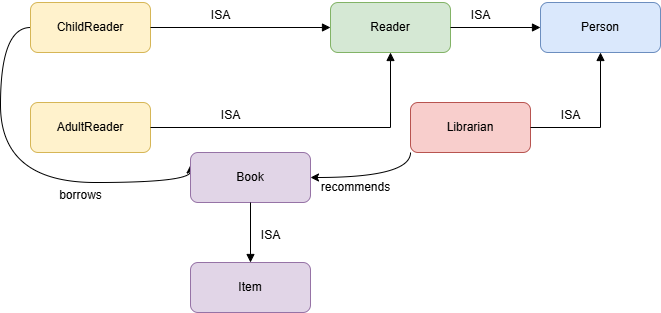

The diagram above was exported from draw.io. Its source (the exported page's mxGraphModel, read from the mxfile embedded in the PNG):
<mxGraphModel dx="515" dy="272" grid="1" gridSize="10" guides="1" tooltips="1" connect="1" arrows="1" fold="1" page="1" pageScale="1" pageWidth="1100" pageHeight="850" math="0" shadow="0">
  <root>
    <mxCell id="0" />
    <mxCell id="1" parent="0" />
    <mxCell id="2" value="Person" style="rounded=1;whiteSpace=wrap;html=1;fillColor=#dae8fc;strokeColor=#6c8ebf;" parent="1" vertex="1">
      <mxGeometry x="790" y="120" width="120" height="50" as="geometry" />
    </mxCell>
    <mxCell id="3" value="Reader" style="rounded=1;whiteSpace=wrap;html=1;fillColor=#d5e8d4;strokeColor=#82b366;" parent="1" vertex="1">
      <mxGeometry x="580" y="120" width="120" height="50" as="geometry" />
    </mxCell>
    <mxCell id="4" value="AdultReader" style="rounded=1;whiteSpace=wrap;html=1;fillColor=#fff2cc;strokeColor=#d6b656;" parent="1" vertex="1">
      <mxGeometry x="280" y="220" width="120" height="50" as="geometry" />
    </mxCell>
    <mxCell id="23" style="edgeStyle=orthogonalEdgeStyle;curved=1;html=1;exitX=0;exitY=0.5;exitDx=0;exitDy=0;entryX=0;entryY=0.25;entryDx=0;entryDy=0;elbow=vertical;" edge="1" parent="1" source="5" target="7">
      <mxGeometry relative="1" as="geometry">
        <Array as="points">
          <mxPoint x="250" y="145" />
          <mxPoint x="250" y="300" />
          <mxPoint x="440" y="300" />
        </Array>
      </mxGeometry>
    </mxCell>
    <mxCell id="5" value="ChildReader" style="rounded=1;whiteSpace=wrap;html=1;fillColor=#fff2cc;strokeColor=#d6b656;" parent="1" vertex="1">
      <mxGeometry x="280" y="120" width="120" height="50" as="geometry" />
    </mxCell>
    <mxCell id="25" style="edgeStyle=orthogonalEdgeStyle;curved=1;html=1;exitX=0;exitY=1;exitDx=0;exitDy=0;entryX=1;entryY=0.5;entryDx=0;entryDy=0;elbow=vertical;" edge="1" parent="1" source="6" target="7">
      <mxGeometry relative="1" as="geometry" />
    </mxCell>
    <mxCell id="6" value="Librarian" style="rounded=1;whiteSpace=wrap;html=1;fillColor=#f8cecc;strokeColor=#b85450;" parent="1" vertex="1">
      <mxGeometry x="660" y="220" width="120" height="50" as="geometry" />
    </mxCell>
    <mxCell id="7" value="Book" style="rounded=1;whiteSpace=wrap;html=1;fillColor=#e1d5e7;strokeColor=#9673a6;" parent="1" vertex="1">
      <mxGeometry x="440" y="270" width="120" height="50" as="geometry" />
    </mxCell>
    <mxCell id="8" value="Item" style="rounded=1;whiteSpace=wrap;html=1;fillColor=#e1d5e7;strokeColor=#9673a6;" parent="1" vertex="1">
      <mxGeometry x="440" y="380" width="120" height="50" as="geometry" />
    </mxCell>
    <mxCell id="9" style="edgeStyle=orthogonalEdgeStyle;rounded=0;orthogonalLoop=1;jettySize=auto;html=1;endArrow=block;endFill=1;" parent="1" source="3" target="2" edge="1">
      <mxGeometry relative="1" as="geometry" />
    </mxCell>
    <mxCell id="10" style="edgeStyle=orthogonalEdgeStyle;rounded=0;orthogonalLoop=1;jettySize=auto;html=1;endArrow=block;endFill=1;" parent="1" source="4" target="3" edge="1">
      <mxGeometry relative="1" as="geometry" />
    </mxCell>
    <mxCell id="11" style="edgeStyle=orthogonalEdgeStyle;rounded=0;orthogonalLoop=1;jettySize=auto;html=1;endArrow=block;endFill=1;" parent="1" source="5" target="3" edge="1">
      <mxGeometry relative="1" as="geometry" />
    </mxCell>
    <mxCell id="12" style="edgeStyle=orthogonalEdgeStyle;rounded=0;orthogonalLoop=1;jettySize=auto;html=1;endArrow=block;endFill=1;" parent="1" source="6" target="2" edge="1">
      <mxGeometry relative="1" as="geometry" />
    </mxCell>
    <mxCell id="13" style="edgeStyle=orthogonalEdgeStyle;rounded=0;orthogonalLoop=1;jettySize=auto;html=1;endArrow=block;endFill=1;" parent="1" source="7" target="8" edge="1">
      <mxGeometry relative="1" as="geometry" />
    </mxCell>
    <mxCell id="15" value="ISA" style="text;html=1;align=center;verticalAlign=middle;resizable=0;points=[];autosize=1;strokeColor=none;fillColor=none;" vertex="1" parent="1">
      <mxGeometry x="450" y="118" width="40" height="30" as="geometry" />
    </mxCell>
    <mxCell id="16" value="ISA" style="text;html=1;align=center;verticalAlign=middle;resizable=0;points=[];autosize=1;strokeColor=none;fillColor=none;" vertex="1" parent="1">
      <mxGeometry x="460" y="218" width="40" height="30" as="geometry" />
    </mxCell>
    <mxCell id="17" value="ISA" style="text;html=1;align=center;verticalAlign=middle;resizable=0;points=[];autosize=1;strokeColor=none;fillColor=none;" vertex="1" parent="1">
      <mxGeometry x="710" y="118" width="40" height="30" as="geometry" />
    </mxCell>
    <mxCell id="18" value="ISA" style="text;html=1;align=center;verticalAlign=middle;resizable=0;points=[];autosize=1;strokeColor=none;fillColor=none;" vertex="1" parent="1">
      <mxGeometry x="800" y="218" width="40" height="30" as="geometry" />
    </mxCell>
    <mxCell id="24" value="borrows" style="text;html=1;align=center;verticalAlign=middle;resizable=0;points=[];autosize=1;strokeColor=none;fillColor=none;" vertex="1" parent="1">
      <mxGeometry x="295" y="298" width="70" height="30" as="geometry" />
    </mxCell>
    <mxCell id="26" value="recommends" style="text;html=1;align=center;verticalAlign=middle;resizable=0;points=[];autosize=1;strokeColor=none;fillColor=none;" vertex="1" parent="1">
      <mxGeometry x="560" y="290" width="90" height="30" as="geometry" />
    </mxCell>
    <mxCell id="27" value="ISA" style="text;html=1;align=center;verticalAlign=middle;resizable=0;points=[];autosize=1;strokeColor=none;fillColor=none;" vertex="1" parent="1">
      <mxGeometry x="500" y="338" width="40" height="30" as="geometry" />
    </mxCell>
  </root>
</mxGraphModel>